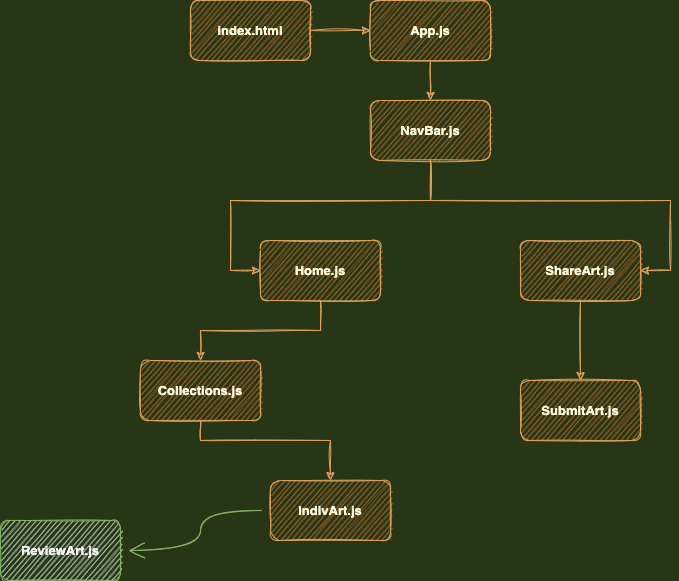

The diagram above was exported from draw.io. Its source (the exported page's mxGraphModel, read from the mxfile embedded in the PNG):
<mxGraphModel dx="1235" dy="813" grid="1" gridSize="10" guides="1" tooltips="1" connect="1" arrows="1" fold="1" page="1" pageScale="1" pageWidth="850" pageHeight="1100" background="#283618" math="0" shadow="0">
  <root>
    <mxCell id="0" />
    <mxCell id="1" parent="0" />
    <mxCell id="Oz0eJqpp8fThT3c20Uol-3" value="" style="edgeStyle=orthogonalEdgeStyle;rounded=0;orthogonalLoop=1;jettySize=auto;html=1;labelBackgroundColor=#283618;strokeColor=#DDA15E;fontColor=#FEFAE0;sketch=1;" parent="1" source="Oz0eJqpp8fThT3c20Uol-1" target="Oz0eJqpp8fThT3c20Uol-2" edge="1">
      <mxGeometry relative="1" as="geometry" />
    </mxCell>
    <mxCell id="Oz0eJqpp8fThT3c20Uol-1" value="index.html" style="rounded=1;whiteSpace=wrap;html=1;fillColor=#BC6C25;strokeColor=#DDA15E;fontColor=#FEFAE0;sketch=1;fontStyle=1;fontSize=13;" parent="1" vertex="1">
      <mxGeometry x="260" y="190" width="120" height="60" as="geometry" />
    </mxCell>
    <mxCell id="Oz0eJqpp8fThT3c20Uol-5" value="" style="edgeStyle=orthogonalEdgeStyle;rounded=0;orthogonalLoop=1;jettySize=auto;html=1;labelBackgroundColor=#283618;strokeColor=#DDA15E;fontColor=#FEFAE0;sketch=1;" parent="1" source="Oz0eJqpp8fThT3c20Uol-2" target="Oz0eJqpp8fThT3c20Uol-4" edge="1">
      <mxGeometry relative="1" as="geometry" />
    </mxCell>
    <mxCell id="Oz0eJqpp8fThT3c20Uol-2" value="App.js" style="rounded=1;whiteSpace=wrap;html=1;fillColor=#BC6C25;strokeColor=#DDA15E;fontColor=#FEFAE0;sketch=1;fontStyle=1;fontSize=13;" parent="1" vertex="1">
      <mxGeometry x="440" y="190" width="120" height="60" as="geometry" />
    </mxCell>
    <mxCell id="Oz0eJqpp8fThT3c20Uol-7" value="" style="edgeStyle=orthogonalEdgeStyle;rounded=0;orthogonalLoop=1;jettySize=auto;html=1;labelBackgroundColor=#283618;strokeColor=#DDA15E;fontColor=#FEFAE0;sketch=1;" parent="1" source="Oz0eJqpp8fThT3c20Uol-4" target="Oz0eJqpp8fThT3c20Uol-6" edge="1">
      <mxGeometry relative="1" as="geometry">
        <Array as="points">
          <mxPoint x="500" y="390" />
          <mxPoint x="300" y="390" />
          <mxPoint x="300" y="460" />
        </Array>
      </mxGeometry>
    </mxCell>
    <mxCell id="Oz0eJqpp8fThT3c20Uol-9" value="" style="edgeStyle=orthogonalEdgeStyle;rounded=0;orthogonalLoop=1;jettySize=auto;html=1;labelBackgroundColor=#283618;strokeColor=#DDA15E;fontColor=#FEFAE0;sketch=1;" parent="1" source="Oz0eJqpp8fThT3c20Uol-4" target="Oz0eJqpp8fThT3c20Uol-8" edge="1">
      <mxGeometry relative="1" as="geometry">
        <Array as="points">
          <mxPoint x="500" y="390" />
          <mxPoint x="740" y="390" />
          <mxPoint x="740" y="460" />
        </Array>
      </mxGeometry>
    </mxCell>
    <mxCell id="Oz0eJqpp8fThT3c20Uol-4" value="NavBar.js" style="rounded=1;whiteSpace=wrap;html=1;fillColor=#BC6C25;strokeColor=#DDA15E;fontColor=#FEFAE0;sketch=1;fontStyle=1;fontSize=13;" parent="1" vertex="1">
      <mxGeometry x="440" y="290" width="120" height="60" as="geometry" />
    </mxCell>
    <mxCell id="Oz0eJqpp8fThT3c20Uol-11" value="" style="edgeStyle=orthogonalEdgeStyle;rounded=0;orthogonalLoop=1;jettySize=auto;html=1;labelBackgroundColor=#283618;strokeColor=#DDA15E;fontColor=#FEFAE0;sketch=1;" parent="1" source="Oz0eJqpp8fThT3c20Uol-6" target="Oz0eJqpp8fThT3c20Uol-10" edge="1">
      <mxGeometry relative="1" as="geometry" />
    </mxCell>
    <mxCell id="Oz0eJqpp8fThT3c20Uol-6" value="Home.js" style="rounded=1;whiteSpace=wrap;html=1;fillColor=#BC6C25;strokeColor=#DDA15E;fontColor=#FEFAE0;sketch=1;fontStyle=1;fontSize=13;" parent="1" vertex="1">
      <mxGeometry x="330" y="430" width="120" height="60" as="geometry" />
    </mxCell>
    <mxCell id="Oz0eJqpp8fThT3c20Uol-13" value="" style="edgeStyle=orthogonalEdgeStyle;rounded=0;orthogonalLoop=1;jettySize=auto;html=1;labelBackgroundColor=#283618;strokeColor=#DDA15E;fontColor=#FEFAE0;sketch=1;" parent="1" source="Oz0eJqpp8fThT3c20Uol-8" target="Oz0eJqpp8fThT3c20Uol-12" edge="1">
      <mxGeometry relative="1" as="geometry" />
    </mxCell>
    <mxCell id="Oz0eJqpp8fThT3c20Uol-8" value="ShareArt.js" style="rounded=1;whiteSpace=wrap;html=1;fillColor=#BC6C25;strokeColor=#DDA15E;fontColor=#FEFAE0;sketch=1;fontStyle=1;fontSize=13;" parent="1" vertex="1">
      <mxGeometry x="590" y="430" width="120" height="60" as="geometry" />
    </mxCell>
    <mxCell id="Oz0eJqpp8fThT3c20Uol-15" value="" style="edgeStyle=orthogonalEdgeStyle;rounded=0;orthogonalLoop=1;jettySize=auto;html=1;labelBackgroundColor=#283618;strokeColor=#DDA15E;fontColor=#FEFAE0;sketch=1;" parent="1" source="Oz0eJqpp8fThT3c20Uol-10" target="Oz0eJqpp8fThT3c20Uol-14" edge="1">
      <mxGeometry relative="1" as="geometry">
        <Array as="points">
          <mxPoint x="270" y="630" />
          <mxPoint x="400" y="630" />
        </Array>
      </mxGeometry>
    </mxCell>
    <mxCell id="Oz0eJqpp8fThT3c20Uol-10" value="Collections.js" style="rounded=1;whiteSpace=wrap;html=1;fillColor=#BC6C25;strokeColor=#DDA15E;fontColor=#FEFAE0;sketch=1;fontStyle=1;fontSize=13;" parent="1" vertex="1">
      <mxGeometry x="210" y="550" width="120" height="60" as="geometry" />
    </mxCell>
    <mxCell id="Oz0eJqpp8fThT3c20Uol-12" value="SubmitArt.js" style="rounded=1;whiteSpace=wrap;html=1;fillColor=#BC6C25;strokeColor=#DDA15E;fontColor=#FEFAE0;sketch=1;fontStyle=1;fontSize=13;" parent="1" vertex="1">
      <mxGeometry x="590" y="570" width="120" height="60" as="geometry" />
    </mxCell>
    <mxCell id="Oz0eJqpp8fThT3c20Uol-28" value="" style="edgeStyle=orthogonalEdgeStyle;curved=1;rounded=0;sketch=1;hachureGap=4;orthogonalLoop=1;jettySize=auto;html=1;fontFamily=Architects Daughter;fontSource=https%3A%2F%2Ffonts.googleapis.com%2Fcss%3Ffamily%3DArchitects%2BDaughter;fontSize=13;endArrow=open;startSize=14;endSize=14;sourcePerimeterSpacing=8;targetPerimeterSpacing=8;fontColor=#FF7700;labelBackgroundColor=#FFEE00;fillColor=#d5e8d4;strokeColor=#82b366;" parent="1" source="Oz0eJqpp8fThT3c20Uol-14" target="Oz0eJqpp8fThT3c20Uol-27" edge="1">
      <mxGeometry relative="1" as="geometry" />
    </mxCell>
    <mxCell id="Oz0eJqpp8fThT3c20Uol-14" value="IndivArt.js" style="rounded=1;whiteSpace=wrap;html=1;fillColor=#BC6C25;strokeColor=#DDA15E;fontColor=#FEFAE0;sketch=1;fontStyle=1;fontSize=13;" parent="1" vertex="1">
      <mxGeometry x="340" y="670" width="120" height="60" as="geometry" />
    </mxCell>
    <mxCell id="Oz0eJqpp8fThT3c20Uol-27" value="ReviewArt.js" style="rounded=1;whiteSpace=wrap;html=1;fillColor=#d5e8d4;strokeColor=#82b366;sketch=1;fontStyle=1;fontSize=13;fontColor=#F5F5F5;" parent="1" vertex="1">
      <mxGeometry x="70" y="710" width="120" height="60" as="geometry" />
    </mxCell>
  </root>
</mxGraphModel>